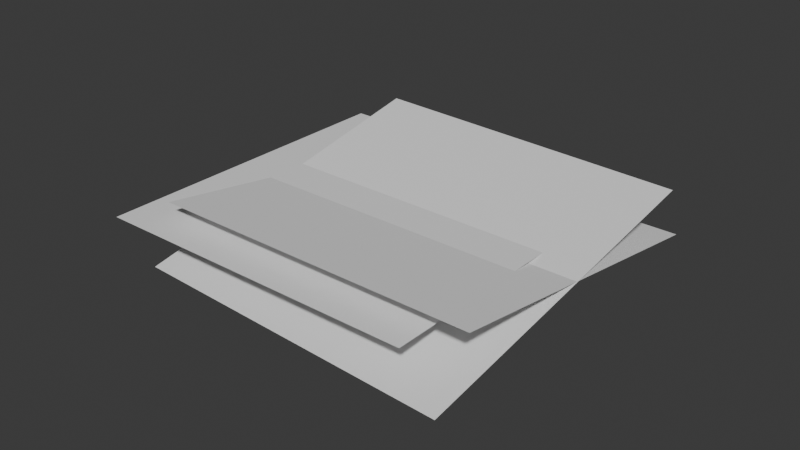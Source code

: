 # Source: clump_world_item.blend  (saved by Blender 4.3.34; exported with 4.5.12 LTS)
import bpy
from mathutils import Matrix  # noqa: F401  (used for matrix-valued properties, if any)

bpy.ops.wm.read_factory_settings(use_empty=True)
scene = bpy.context.scene
scene.name = 'Scene'

# ---- collections
col_collection = bpy.data.collections.new('Collection'); scene.collection.children.link(col_collection)

# ---- world
world_world = bpy.data.worlds.new('World'); scene.world = world_world
world_world.use_nodes = True; world_world.node_tree.nodes.clear()
_N = world_world.node_tree.nodes; _L = world_world.node_tree.links
n0 = _N.new('ShaderNodeOutputWorld'); n0.name = 'World Output'; n0.location = (300, 300)
n1 = _N.new('ShaderNodeBackground'); n1.name = 'Background'; n1.location = (10, 300)
n1.inputs[0].default_value = (0.05088, 0.05088, 0.05088, 1.0)
_L.new(n1.outputs[0], n0.inputs[0])
n0.is_active_output = True
world_world.color = (0.05088, 0.05088, 0.05088)
world_world.sun_shadow_jitter_overblur = 0.0

# ---- meshes
me_plane_002 = bpy.data.meshes.new('Plane.002')
me_plane_002.from_pydata([(-1.245, -1.272, 0.3505), (0.7435, -1.319, 0.1397), (-1.199, 0.7271, 0.3396), (0.7894, 0.6803, 0.1288), (-1.451, -1.266, 0.6229), (0.5378, -1.233, 0.4092), (-1.528, 0.6863, 0.1935), (0.46, 0.7185, -0.02017), (-1.174, -1.09, 0.6774), (0.8146, -1.058, 0.464), (-1.282, 0.7689, -0.05129), (0.7063, 0.8011, -0.2647)], [], [(0, 1, 3, 2), (4, 5, 7, 6), (8, 9, 11, 10)])
_uv = me_plane_002.uv_layers.new(name='UVMap')
_uv.uv.foreach_set('vector', [0.0, 0.0, 1.0, 0.0, 1.0, 1.0, 0.0, 1.0, 0.0, 0.0, 1.0, 0.0, 1.0, 1.0, 0.0, 1.0, 0.0, 0.0, 1.0, 0.0, 1.0, 1.0, 0.0, 1.0])
me_plane_002.update()

# ---- objects
ob_plane_002 = bpy.data.objects.new('Plane.002', me_plane_002)

# ---- transforms, parenting, visibility, modifiers, constraints
ob_plane_002.location = (0.2747, 0.3124, -0.2035)
ob_plane_002.rotation_euler = (0.2204, -0.09864, -0.03908)

# ---- collection membership
col_collection.objects.link(ob_plane_002)

# ---- scene / render settings (as saved in the file)
scene.frame_start = 1; scene.frame_end = 250; scene.frame_set(1)
scene.render.engine = 'BLENDER_EEVEE_NEXT'
bpy.context.view_layer.update()

# ---- added for rendering (the .blend has no active camera and no usable light): camera, sun
cam_auto = bpy.data.cameras.new('AutoCamera')
cam_auto.lens = 50.0
cam_auto.sensor_width = 36.0
cam_auto.clip_end = 1000.0
ob_auto_camera = bpy.data.objects.new('AutoCamera', cam_auto)
scene.collection.objects.link(ob_auto_camera)
ob_auto_camera.location = (3.38452, -4.15945, 2.69782)
ob_auto_camera.rotation_euler = (1.09748, -7.21219e-08, 0.694738)
scene.camera = ob_auto_camera
light_auto_sun = bpy.data.lights.new('AutoSun', 'SUN')
light_auto_sun.energy = 3.0
light_auto_sun.angle = 0.0523599
ob_auto_sun = bpy.data.objects.new('AutoSun', light_auto_sun)
scene.collection.objects.link(ob_auto_sun)
ob_auto_sun.rotation_euler = (0.872665, 0.174533, 0.523599)
bpy.context.view_layer.update()
